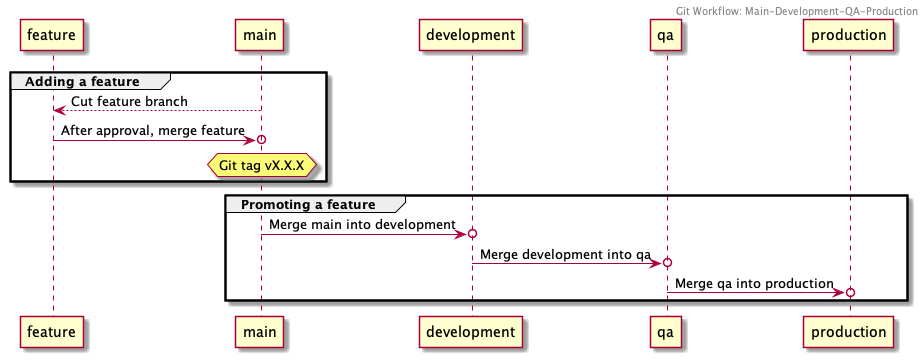

The diagram above was rendered by PlantUML. Its source (embedded in the PNG):
@startuml

Header Git Workflow: Main-Development-QA-Production

group Adding a feature

  feature <-- main: Cut feature branch
  feature ->o main: After approval, merge feature
  hnote over main: Git tag vX.X.X
   
end

group Promoting a feature

  main->o development: Merge main into development
  development ->o qa: Merge development into qa
  qa ->o production: Merge qa into production

end

@enduml